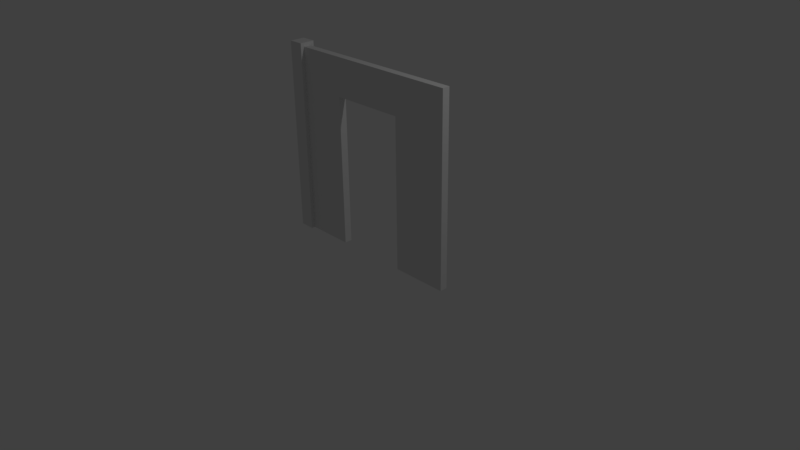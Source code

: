 # Source: door1-1x1-1.blend  (saved by Blender 2.77.0; exported with 4.5.12 LTS)
import bpy
from mathutils import Matrix  # noqa: F401  (used for matrix-valued properties, if any)

bpy.ops.wm.read_factory_settings(use_empty=True)
scene = bpy.context.scene
scene.name = 'Scene'

# ---- collections
col_collection_1 = bpy.data.collections.new('Collection 1'); scene.collection.children.link(col_collection_1)

# ---- world
world_world = bpy.data.worlds.new('World'); scene.world = world_world
world_world.color = (0.05088, 0.05088, 0.05088)
world_world.use_sun_shadow = False
world_world.sun_shadow_jitter_overblur = 0.0
world_world.cycles.sampling_method = 'MANUAL'

# ---- cameras
cam_camera = bpy.data.cameras.new('Camera')
cam_camera.clip_end = 100.0
cam_camera.lens = 35.0
cam_camera.sensor_width = 32.0
cam_camera.sensor_height = 18.0
cam_camera.ortho_scale = 7.314
cam_camera.dof.focus_distance = 0.0
cam_camera.dof.aperture_fstop = 128.0

# ---- lights
light_lamp = bpy.data.lights.new('Lamp', 'POINT')
light_lamp.transmission_factor = 0.0
light_lamp.cutoff_distance = 30.0
light_lamp.energy = 100.0
light_lamp.shadow_buffer_clip_start = 1.001
light_lamp.shadow_soft_size = 0.1
light_lamp.shadow_maximum_resolution = 0.006
light_lamp.use_absolute_resolution = True

# ---- meshes
me_cube = bpy.data.meshes.new('Cube')
me_cube.from_pydata([(-0.46, 0.5, 1.0), (0.5, 0.5, 1.0), (0.5, 0.5, 0.0), (0.2, 0.5, 0.0), (0.2, 0.5, 0.8), (-0.2, 0.5, 0.8), (-0.2, 0.5, 0.0), (-0.46, 0.5, 0.0), (-0.46, 1.0, 1.0), (-0.46, 1.0, 0.0), (-0.46, -0.5, 1.0), (0.5, -0.5, 1.0), (0.5, -0.5, 0.0), (0.2, -0.5, 0.0), (-0.2, -0.5, 0.0), (-0.46, -0.5, 0.0), (-0.54, 1.0, 0.0), (-0.54, 1.0, 1.02), (-0.46, 1.0, 1.02), (-0.46, -1.0, 1.02), (-0.46, -1.0, 1.0), (-0.54, -1.0, 0.0), (-0.46, -1.0, 0.0), (-0.2, -0.5, 0.8), (0.2, -0.5, 0.8), (-0.54, -1.0, 1.02)], [], [(0, 1, 2, 3, 4, 5, 6, 7), (8, 0, 7, 9), (10, 11, 1, 0), (1, 11, 12, 2), (3, 2, 12, 13), (7, 6, 14, 15), (16, 17, 18, 8, 9), (0, 8, 18, 19, 20, 10), (21, 16, 9, 7, 15, 22), (15, 14, 23, 24, 13, 12, 11, 10), (21, 25, 17, 16), (19, 18, 17, 25), (20, 19, 25, 21, 22), (10, 20, 22, 15), (23, 14, 6, 5), (24, 23, 5, 4), (4, 3, 13, 24)])
_uv = me_cube.uv_layers.new(name='UVMap')
_uv.uv.foreach_set('vector', [0.5, 1.0, 0.8536, 0.8536, 1.0, 0.5, 0.8536, 0.1464, 0.5, 0.0, 0.1464, 0.1464, 0.0, 0.5, 0.1464, 0.8536, 0.0, 0.0, 1.0, 0.0, 1.0, 1.0, 0.0, 1.0, 0.0, 0.0, 1.0, 0.0, 1.0, 1.0, 0.0, 1.0, 0.0, 0.0, 1.0, 0.0, 1.0, 1.0, 0.0, 1.0, 0.0, 0.0, 1.0, 0.0, 1.0, 1.0, 0.0, 1.0, 0.0, 0.0, 1.0, 0.0, 1.0, 1.0, 0.0, 1.0, 0.5, 1.0, 0.9755, 0.6545, 0.7939, 0.09549, 0.2061, 0.09549, 0.02447, 0.6545, 0.5, 1.0, 0.933, 0.75, 0.933, 0.25, 0.5, 0.0, 0.06699, 0.25, 0.06699, 0.75, 0.5, 1.0, 0.933, 0.75, 0.933, 0.25, 0.5, 0.0, 0.06699, 0.25, 0.06699, 0.75, 0.5, 1.0, 0.8536, 0.8536, 1.0, 0.5, 0.8536, 0.1464, 0.5, 0.0, 0.1464, 0.1464, 0.0, 0.5, 0.1464, 0.8536, 0.0, 0.0, 1.0, 0.0, 1.0, 1.0, 0.0, 1.0, 0.0, 0.0, 1.0, 0.0, 1.0, 1.0, 0.0, 1.0, 0.5, 1.0, 0.9755, 0.6545, 0.7939, 0.09549, 0.2061, 0.09549, 0.02447, 0.6545, 0.0, 0.0, 1.0, 0.0, 1.0, 1.0, 0.0, 1.0, 0.0, 0.0, 1.0, 0.0, 1.0, 1.0, 0.0, 1.0, 0.0, 0.0, 1.0, 0.0, 1.0, 1.0, 0.0, 1.0, 0.0, 0.0, 1.0, 0.0, 1.0, 1.0, 0.0, 1.0])
me_cube.use_remesh_preserve_volume = False
me_cube.use_remesh_preserve_attributes = False
me_cube.use_mirror_vertex_groups = False
me_cube.update()

# ---- objects
ob_cube = bpy.data.objects.new('Cube', me_cube)
ob_lamp = bpy.data.objects.new('Lamp', light_lamp)
ob_camera = bpy.data.objects.new('Camera', cam_camera)

# ---- transforms, parenting, visibility, modifiers, constraints
ob_cube.location = (0.0, 0.0, 0.0)
ob_cube.scale = (2.5, 0.1, 2.5)
ob_cube.lineart.crease_threshold = 0.0
ob_lamp.location = (4.076, 1.005, 5.904)
ob_lamp.rotation_euler = (0.6503, 0.05522, 1.866)
ob_lamp.lock_rotations_4d = False
ob_lamp.empty_display_type = 'ARROWS'
ob_lamp.color = (0.0, 0.0, 0.0, 0.0)
ob_lamp.lineart.crease_threshold = 0.0
ob_camera.location = (7.481, -6.508, 5.344)
ob_camera.rotation_euler = (1.109, 0.01082, 0.8149)
ob_camera.lock_rotations_4d = False
ob_camera.empty_display_type = 'ARROWS'
ob_camera.color = (0.0, 0.0, 0.0, 0.0)
ob_camera.display_type = 'WIRE'
ob_camera.lineart.crease_threshold = 0.0

# ---- collection membership
col_collection_1.objects.link(ob_cube)
col_collection_1.objects.link(ob_lamp)
col_collection_1.objects.link(ob_camera)

# ---- scene / render settings (as saved in the file)
scene.camera = ob_camera
scene.frame_start = 1; scene.frame_end = 250; scene.frame_set(1)
scene.render.engine = 'BLENDER_EEVEE_NEXT'
scene.render.resolution_percentage = 50
scene.render.dither_intensity = 0.0
scene.cycles.use_denoising = False
scene.cycles.samples = 128
scene.cycles.sampling_pattern = 'TABULATED_SOBOL'
scene.cycles.light_sampling_threshold = 0.0
scene.cycles.use_adaptive_sampling = False
scene.cycles.use_light_tree = False
scene.cycles.blur_glossy = 0.0
scene.cycles.sample_clamp_indirect = 0.0
scene.view_settings.view_transform = 'Standard'
bpy.context.view_layer.update()
